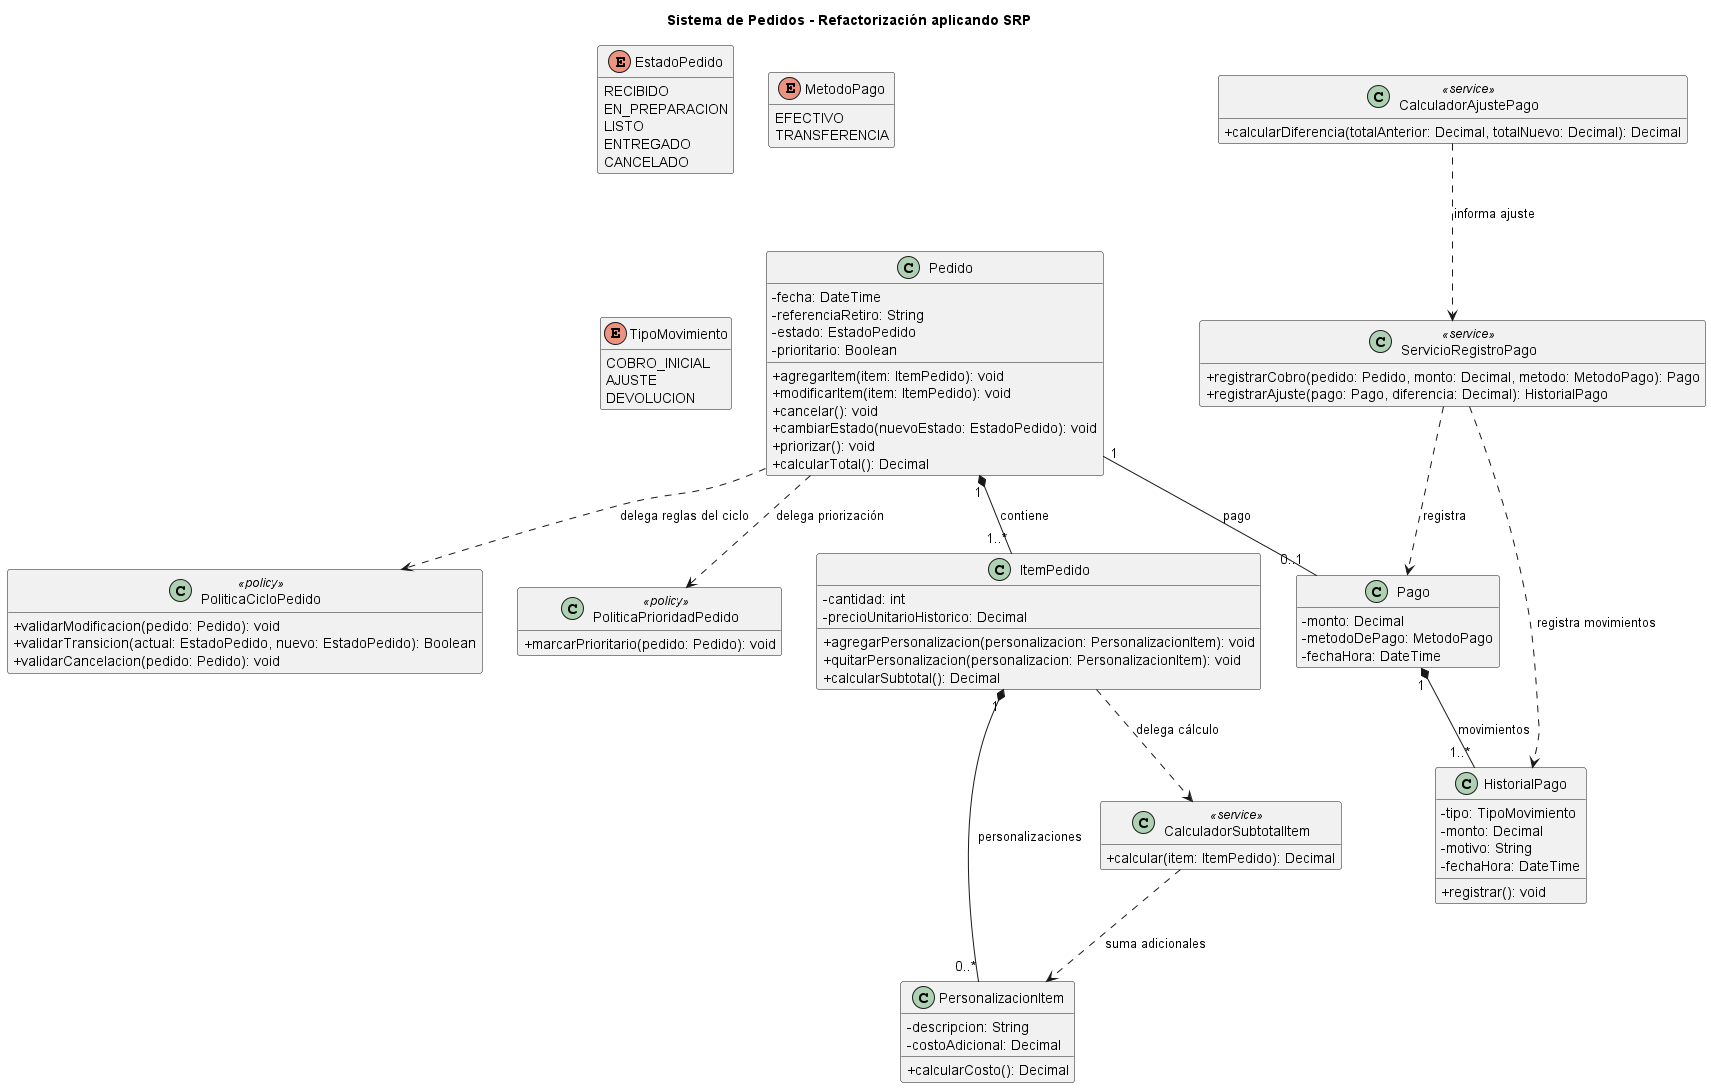

The diagram above was rendered by PlantUML. Its source (embedded in the PNG):
@startuml
title Sistema de Pedidos - Refactorización aplicando SRP

skinparam classAttributeIconSize 0
hide empty members

class Pedido {
  - fecha: DateTime
  - referenciaRetiro: String
  - estado: EstadoPedido
  - prioritario: Boolean
  + agregarItem(item: ItemPedido): void
  + modificarItem(item: ItemPedido): void
  + cancelar(): void
  + cambiarEstado(nuevoEstado: EstadoPedido): void
  + priorizar(): void
  + calcularTotal(): Decimal
}

class ItemPedido {
  - cantidad: int
  - precioUnitarioHistorico: Decimal
  + agregarPersonalizacion(personalizacion: PersonalizacionItem): void
  + quitarPersonalizacion(personalizacion: PersonalizacionItem): void
  + calcularSubtotal(): Decimal
}

class PersonalizacionItem {
  - descripcion: String
  - costoAdicional: Decimal
  + calcularCosto(): Decimal
}

class Pago {
  - monto: Decimal
  - metodoDePago: MetodoPago
  - fechaHora: DateTime
}

class HistorialPago {
  - tipo: TipoMovimiento
  - monto: Decimal
  - motivo: String
  - fechaHora: DateTime
  + registrar(): void
}

class PoliticaCicloPedido <<policy>> {
  + validarModificacion(pedido: Pedido): void
  + validarTransicion(actual: EstadoPedido, nuevo: EstadoPedido): Boolean
  + validarCancelacion(pedido: Pedido): void
}

class PoliticaPrioridadPedido <<policy>> {
  + marcarPrioritario(pedido: Pedido): void
}

class ServicioRegistroPago <<service>> {
  + registrarCobro(pedido: Pedido, monto: Decimal, metodo: MetodoPago): Pago
  + registrarAjuste(pago: Pago, diferencia: Decimal): HistorialPago
}

class CalculadorAjustePago <<service>> {
  + calcularDiferencia(totalAnterior: Decimal, totalNuevo: Decimal): Decimal
}

class CalculadorSubtotalItem <<service>> {
  + calcular(item: ItemPedido): Decimal
}

enum EstadoPedido {
  RECIBIDO
  EN_PREPARACION
  LISTO
  ENTREGADO
  CANCELADO
}

enum MetodoPago {
  EFECTIVO
  TRANSFERENCIA
}

enum TipoMovimiento {
  COBRO_INICIAL
  AJUSTE
  DEVOLUCION
}

Pedido "1" *-- "1..*" ItemPedido : contiene
ItemPedido "1" *-- "0..*" PersonalizacionItem : personalizaciones
Pedido "1" -- "0..1" Pago : pago
Pago "1" *-- "1..*" HistorialPago : movimientos

Pedido ..> PoliticaCicloPedido : delega reglas del ciclo
Pedido ..> PoliticaPrioridadPedido : delega priorización
ItemPedido ..> CalculadorSubtotalItem : delega cálculo
CalculadorSubtotalItem ..> PersonalizacionItem : suma adicionales
ServicioRegistroPago ..> Pago : registra
ServicioRegistroPago ..> HistorialPago : registra movimientos
CalculadorAjustePago ..> ServicioRegistroPago : informa ajuste




@enduml